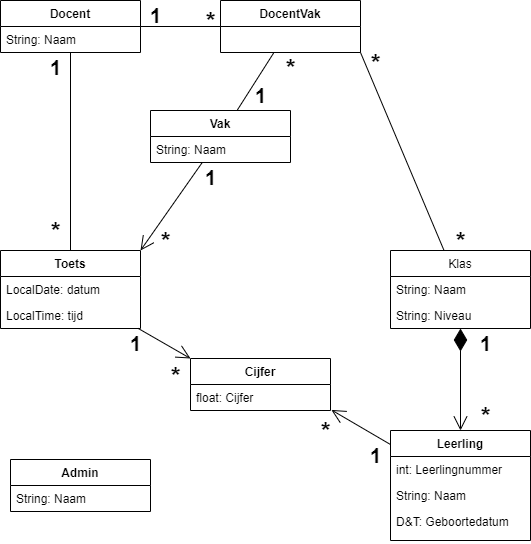

The diagram above was exported from draw.io. Its source (the exported page's mxGraphModel, read from the mxfile embedded in the PNG):
<mxGraphModel dx="1888" dy="1648" grid="1" gridSize="10" guides="1" tooltips="1" connect="1" arrows="1" fold="1" page="1" pageScale="1" pageWidth="850" pageHeight="1100" math="0" shadow="0">
  <root>
    <mxCell id="0" />
    <mxCell id="1" parent="0" />
    <mxCell id="AvC1LczeSgzYEv59syQH-24" value="" style="endArrow=open;endFill=1;endSize=12;html=1;startArrow=diamondThin;startFill=1;sourcePerimeterSpacing=0;startSize=20;" parent="1" source="AvC1LczeSgzYEv59syQH-5" target="AvC1LczeSgzYEv59syQH-1" edge="1">
      <mxGeometry width="160" relative="1" as="geometry">
        <mxPoint x="-160" y="-570" as="sourcePoint" />
        <mxPoint y="-570" as="targetPoint" />
      </mxGeometry>
    </mxCell>
    <mxCell id="AvC1LczeSgzYEv59syQH-34" value="1" style="text;html=1;align=center;verticalAlign=middle;resizable=0;points=[];autosize=1;fontSize=20;fontStyle=1" parent="1" vertex="1">
      <mxGeometry x="-220" y="-622" width="30" height="30" as="geometry" />
    </mxCell>
    <mxCell id="Er3JqtpV3Wg_y_M2TmGJ-5" value="" style="endArrow=open;html=1;endFill=0;startSize=20;endSize=12;entryX=1.006;entryY=0.977;entryDx=0;entryDy=0;entryPerimeter=0;" parent="1" source="AvC1LczeSgzYEv59syQH-1" target="NsBqqESqAtVtiCpv0U49-5" edge="1">
      <mxGeometry width="50" height="50" relative="1" as="geometry">
        <mxPoint x="-290" y="-670" as="sourcePoint" />
        <mxPoint x="-460" y="-340" as="targetPoint" />
      </mxGeometry>
    </mxCell>
    <mxCell id="Er3JqtpV3Wg_y_M2TmGJ-16" value="" style="endArrow=none;html=1;endFill=0;startArrow=open;startFill=0;endSize=12;startSize=12;exitX=0;exitY=0;exitDx=0;exitDy=0;" parent="1" source="NsBqqESqAtVtiCpv0U49-4" target="NsBqqESqAtVtiCpv0U49-9" edge="1">
      <mxGeometry width="50" height="50" relative="1" as="geometry">
        <mxPoint x="-840" y="-520" as="sourcePoint" />
        <mxPoint x="-790" y="-570" as="targetPoint" />
      </mxGeometry>
    </mxCell>
    <mxCell id="Er3JqtpV3Wg_y_M2TmGJ-17" value="" style="endArrow=none;html=1;endFill=0;startArrow=open;startFill=0;endSize=12;startSize=12;exitX=1;exitY=0;exitDx=0;exitDy=0;" parent="1" source="NsBqqESqAtVtiCpv0U49-9" target="AvC1LczeSgzYEv59syQH-17" edge="1">
      <mxGeometry width="50" height="50" relative="1" as="geometry">
        <mxPoint x="-450" y="-820" as="sourcePoint" />
        <mxPoint x="-480" y="-780" as="targetPoint" />
      </mxGeometry>
    </mxCell>
    <mxCell id="Er3JqtpV3Wg_y_M2TmGJ-19" value="&lt;font style=&quot;font-size: 20px&quot;&gt;1&lt;/font&gt;" style="text;html=1;align=center;verticalAlign=middle;resizable=0;points=[];autosize=1;fontStyle=1;fontSize=20;" parent="1" vertex="1">
      <mxGeometry x="-330" y="-510" width="30" height="30" as="geometry" />
    </mxCell>
    <mxCell id="Er3JqtpV3Wg_y_M2TmGJ-20" value="&lt;b&gt;1&lt;/b&gt;" style="text;html=1;align=center;verticalAlign=middle;resizable=0;points=[];autosize=1;fontSize=20;" parent="1" vertex="1">
      <mxGeometry x="-570" y="-622" width="30" height="30" as="geometry" />
    </mxCell>
    <mxCell id="Er3JqtpV3Wg_y_M2TmGJ-22" value="&lt;b style=&quot;font-size: 25px;&quot;&gt;*&lt;/b&gt;" style="text;html=1;align=center;verticalAlign=middle;resizable=0;points=[];autosize=1;fontSize=25;" parent="1" vertex="1">
      <mxGeometry x="-530" y="-595" width="30" height="40" as="geometry" />
    </mxCell>
    <mxCell id="NsBqqESqAtVtiCpv0U49-1" value="" style="endArrow=none;html=1;" parent="1" source="NsBqqESqAtVtiCpv0U49-9" target="AvC1LczeSgzYEv59syQH-9" edge="1">
      <mxGeometry width="50" height="50" relative="1" as="geometry">
        <mxPoint x="-580" y="-710" as="sourcePoint" />
        <mxPoint x="-120" y="-740" as="targetPoint" />
      </mxGeometry>
    </mxCell>
    <mxCell id="NsBqqESqAtVtiCpv0U49-2" value="&lt;b&gt;1&lt;/b&gt;" style="text;html=1;align=center;verticalAlign=middle;resizable=0;points=[];autosize=1;fontSize=20;" parent="1" vertex="1">
      <mxGeometry x="-650" y="-898" width="30" height="30" as="geometry" />
    </mxCell>
    <mxCell id="uNqfrqDuZ8G38irApxZ8-5" value="" style="endArrow=none;html=1;" edge="1" parent="1" source="AvC1LczeSgzYEv59syQH-9" target="uNqfrqDuZ8G38irApxZ8-1">
      <mxGeometry width="50" height="50" relative="1" as="geometry">
        <mxPoint x="-450" y="-720" as="sourcePoint" />
        <mxPoint x="-400" y="-770" as="targetPoint" />
      </mxGeometry>
    </mxCell>
    <mxCell id="uNqfrqDuZ8G38irApxZ8-6" value="" style="endArrow=none;html=1;" edge="1" parent="1" source="uNqfrqDuZ8G38irApxZ8-1" target="AvC1LczeSgzYEv59syQH-17">
      <mxGeometry width="50" height="50" relative="1" as="geometry">
        <mxPoint x="-450" y="-720" as="sourcePoint" />
        <mxPoint x="-400" y="-770" as="targetPoint" />
      </mxGeometry>
    </mxCell>
    <mxCell id="uNqfrqDuZ8G38irApxZ8-7" value="" style="endArrow=none;html=1;entryX=1;entryY=1;entryDx=0;entryDy=0;" edge="1" parent="1" source="AvC1LczeSgzYEv59syQH-5" target="uNqfrqDuZ8G38irApxZ8-1">
      <mxGeometry width="50" height="50" relative="1" as="geometry">
        <mxPoint x="-450" y="-720" as="sourcePoint" />
        <mxPoint x="-319" y="-906" as="targetPoint" />
      </mxGeometry>
    </mxCell>
    <mxCell id="uNqfrqDuZ8G38irApxZ8-8" value="&lt;b&gt;1&lt;/b&gt;" style="text;html=1;align=center;verticalAlign=middle;resizable=0;points=[];autosize=1;fontSize=20;" vertex="1" parent="1">
      <mxGeometry x="-550" y="-950" width="30" height="30" as="geometry" />
    </mxCell>
    <mxCell id="uNqfrqDuZ8G38irApxZ8-13" value="&lt;b style=&quot;font-size: 25px;&quot;&gt;*&lt;/b&gt;" style="text;html=1;align=center;verticalAlign=middle;resizable=0;points=[];autosize=1;fontSize=25;" vertex="1" parent="1">
      <mxGeometry x="-380" y="-540" width="30" height="40" as="geometry" />
    </mxCell>
    <mxCell id="uNqfrqDuZ8G38irApxZ8-14" value="&lt;b style=&quot;font-size: 25px;&quot;&gt;*&lt;/b&gt;" style="text;html=1;align=center;verticalAlign=middle;resizable=0;points=[];autosize=1;fontSize=25;" vertex="1" parent="1">
      <mxGeometry x="-220" y="-555" width="30" height="40" as="geometry" />
    </mxCell>
    <mxCell id="uNqfrqDuZ8G38irApxZ8-15" value="&lt;b style=&quot;font-size: 25px;&quot;&gt;*&lt;/b&gt;" style="text;html=1;align=center;verticalAlign=middle;resizable=0;points=[];autosize=1;fontSize=25;" vertex="1" parent="1">
      <mxGeometry x="-650" y="-740" width="30" height="40" as="geometry" />
    </mxCell>
    <mxCell id="uNqfrqDuZ8G38irApxZ8-16" value="&lt;b style=&quot;font-size: 25px;&quot;&gt;*&lt;/b&gt;" style="text;html=1;align=center;verticalAlign=middle;resizable=0;points=[];autosize=1;fontSize=25;" vertex="1" parent="1">
      <mxGeometry x="-495" y="-950" width="30" height="40" as="geometry" />
    </mxCell>
    <mxCell id="uNqfrqDuZ8G38irApxZ8-17" value="&lt;b&gt;1&lt;/b&gt;" style="text;html=1;align=center;verticalAlign=middle;resizable=0;points=[];autosize=1;fontSize=20;" vertex="1" parent="1">
      <mxGeometry x="-495" y="-788" width="30" height="30" as="geometry" />
    </mxCell>
    <mxCell id="uNqfrqDuZ8G38irApxZ8-18" value="&lt;b style=&quot;font-size: 25px;&quot;&gt;*&lt;/b&gt;" style="text;html=1;align=center;verticalAlign=middle;resizable=0;points=[];autosize=1;fontSize=25;" vertex="1" parent="1">
      <mxGeometry x="-540" y="-730" width="30" height="40" as="geometry" />
    </mxCell>
    <mxCell id="uNqfrqDuZ8G38irApxZ8-20" value="&lt;b style=&quot;font-size: 25px;&quot;&gt;*&lt;/b&gt;" style="text;html=1;align=center;verticalAlign=middle;resizable=0;points=[];autosize=1;fontSize=25;" vertex="1" parent="1">
      <mxGeometry x="-330" y="-908" width="30" height="40" as="geometry" />
    </mxCell>
    <mxCell id="uNqfrqDuZ8G38irApxZ8-22" value="&lt;b&gt;1&lt;/b&gt;" style="text;html=1;align=center;verticalAlign=middle;resizable=0;points=[];autosize=1;fontSize=20;" vertex="1" parent="1">
      <mxGeometry x="-445" y="-870" width="30" height="30" as="geometry" />
    </mxCell>
    <mxCell id="uNqfrqDuZ8G38irApxZ8-23" value="&lt;b style=&quot;font-size: 25px;&quot;&gt;*&lt;/b&gt;" style="text;html=1;align=center;verticalAlign=middle;resizable=0;points=[];autosize=1;fontSize=25;" vertex="1" parent="1">
      <mxGeometry x="-415" y="-903" width="30" height="40" as="geometry" />
    </mxCell>
    <mxCell id="uNqfrqDuZ8G38irApxZ8-24" value="&lt;b style=&quot;font-size: 25px;&quot;&gt;*&lt;/b&gt;" style="text;html=1;align=center;verticalAlign=middle;resizable=0;points=[];autosize=1;fontSize=25;" vertex="1" parent="1">
      <mxGeometry x="-245" y="-730" width="30" height="40" as="geometry" />
    </mxCell>
    <mxCell id="AvC1LczeSgzYEv59syQH-5" value="Klas" style="swimlane;fontStyle=0;childLayout=stackLayout;horizontal=1;startSize=26;fillColor=none;horizontalStack=0;resizeParent=1;resizeParentMax=0;resizeLast=0;collapsible=1;marginBottom=0;" parent="1" vertex="1">
      <mxGeometry x="-300" y="-700" width="140" height="78" as="geometry" />
    </mxCell>
    <mxCell id="AvC1LczeSgzYEv59syQH-6" value="String: Naam" style="text;strokeColor=none;fillColor=none;align=left;verticalAlign=top;spacingLeft=4;spacingRight=4;overflow=hidden;rotatable=0;points=[[0,0.5],[1,0.5]];portConstraint=eastwest;" parent="AvC1LczeSgzYEv59syQH-5" vertex="1">
      <mxGeometry y="26" width="140" height="26" as="geometry" />
    </mxCell>
    <mxCell id="AvC1LczeSgzYEv59syQH-7" value="String: Niveau" style="text;strokeColor=none;fillColor=none;align=left;verticalAlign=top;spacingLeft=4;spacingRight=4;overflow=hidden;rotatable=0;points=[[0,0.5],[1,0.5]];portConstraint=eastwest;" parent="AvC1LczeSgzYEv59syQH-5" vertex="1">
      <mxGeometry y="52" width="140" height="26" as="geometry" />
    </mxCell>
    <mxCell id="uNqfrqDuZ8G38irApxZ8-1" value="DocentVak" style="swimlane;fontStyle=1;childLayout=stackLayout;horizontal=1;startSize=26;fillColor=none;horizontalStack=0;resizeParent=1;resizeParentMax=0;resizeLast=0;collapsible=1;marginBottom=0;" vertex="1" parent="1">
      <mxGeometry x="-470" y="-950" width="140" height="52" as="geometry" />
    </mxCell>
    <mxCell id="uNqfrqDuZ8G38irApxZ8-4" value="     " style="text;strokeColor=none;fillColor=none;align=left;verticalAlign=top;spacingLeft=4;spacingRight=4;overflow=hidden;rotatable=0;points=[[0,0.5],[1,0.5]];portConstraint=eastwest;" vertex="1" parent="uNqfrqDuZ8G38irApxZ8-1">
      <mxGeometry y="26" width="140" height="26" as="geometry" />
    </mxCell>
    <mxCell id="AvC1LczeSgzYEv59syQH-9" value="Docent" style="swimlane;fontStyle=1;childLayout=stackLayout;horizontal=1;startSize=26;fillColor=none;horizontalStack=0;resizeParent=1;resizeParentMax=0;resizeLast=0;collapsible=1;marginBottom=0;" parent="1" vertex="1">
      <mxGeometry x="-690" y="-950" width="140" height="52" as="geometry" />
    </mxCell>
    <mxCell id="AvC1LczeSgzYEv59syQH-10" value="String: Naam" style="text;strokeColor=none;fillColor=none;align=left;verticalAlign=top;spacingLeft=4;spacingRight=4;overflow=hidden;rotatable=0;points=[[0,0.5],[1,0.5]];portConstraint=eastwest;" parent="AvC1LczeSgzYEv59syQH-9" vertex="1">
      <mxGeometry y="26" width="140" height="26" as="geometry" />
    </mxCell>
    <mxCell id="NsBqqESqAtVtiCpv0U49-9" value="Toets" style="swimlane;fontStyle=1;childLayout=stackLayout;horizontal=1;startSize=26;fillColor=none;horizontalStack=0;resizeParent=1;resizeParentMax=0;resizeLast=0;collapsible=1;marginBottom=0;" parent="1" vertex="1">
      <mxGeometry x="-690" y="-700" width="140" height="78" as="geometry" />
    </mxCell>
    <mxCell id="NsBqqESqAtVtiCpv0U49-10" value="LocalDate: datum" style="text;strokeColor=none;fillColor=none;align=left;verticalAlign=top;spacingLeft=4;spacingRight=4;overflow=hidden;rotatable=0;points=[[0,0.5],[1,0.5]];portConstraint=eastwest;" parent="NsBqqESqAtVtiCpv0U49-9" vertex="1">
      <mxGeometry y="26" width="140" height="26" as="geometry" />
    </mxCell>
    <mxCell id="NsBqqESqAtVtiCpv0U49-11" value="LocalTime: tijd" style="text;strokeColor=none;fillColor=none;align=left;verticalAlign=top;spacingLeft=4;spacingRight=4;overflow=hidden;rotatable=0;points=[[0,0.5],[1,0.5]];portConstraint=eastwest;" parent="NsBqqESqAtVtiCpv0U49-9" vertex="1">
      <mxGeometry y="52" width="140" height="26" as="geometry" />
    </mxCell>
    <mxCell id="AvC1LczeSgzYEv59syQH-1" value="Leerling" style="swimlane;fontStyle=1;childLayout=stackLayout;horizontal=1;startSize=26;fillColor=none;horizontalStack=0;resizeParent=1;resizeParentMax=0;resizeLast=0;collapsible=1;marginBottom=0;" parent="1" vertex="1">
      <mxGeometry x="-300" y="-520" width="140" height="110" as="geometry" />
    </mxCell>
    <mxCell id="AvC1LczeSgzYEv59syQH-2" value="int: Leerlingnummer" style="text;strokeColor=none;fillColor=none;align=left;verticalAlign=top;spacingLeft=4;spacingRight=4;overflow=hidden;rotatable=0;points=[[0,0.5],[1,0.5]];portConstraint=eastwest;" parent="AvC1LczeSgzYEv59syQH-1" vertex="1">
      <mxGeometry y="26" width="140" height="26" as="geometry" />
    </mxCell>
    <mxCell id="AvC1LczeSgzYEv59syQH-3" value="String: Naam" style="text;strokeColor=none;fillColor=none;align=left;verticalAlign=top;spacingLeft=4;spacingRight=4;overflow=hidden;rotatable=0;points=[[0,0.5],[1,0.5]];portConstraint=eastwest;" parent="AvC1LczeSgzYEv59syQH-1" vertex="1">
      <mxGeometry y="52" width="140" height="26" as="geometry" />
    </mxCell>
    <mxCell id="AvC1LczeSgzYEv59syQH-4" value="D&amp;T: Geboortedatum" style="text;strokeColor=none;fillColor=none;align=left;verticalAlign=top;spacingLeft=4;spacingRight=4;overflow=hidden;rotatable=0;points=[[0,0.5],[1,0.5]];portConstraint=eastwest;" parent="AvC1LczeSgzYEv59syQH-1" vertex="1">
      <mxGeometry y="78" width="140" height="32" as="geometry" />
    </mxCell>
    <mxCell id="Er3JqtpV3Wg_y_M2TmGJ-6" value="Admin&#10;" style="swimlane;fontStyle=1;align=center;verticalAlign=top;childLayout=stackLayout;horizontal=1;startSize=26;horizontalStack=0;resizeParent=1;resizeParentMax=0;resizeLast=0;collapsible=1;marginBottom=0;" parent="1" vertex="1">
      <mxGeometry x="-680" y="-491" width="140" height="52" as="geometry" />
    </mxCell>
    <mxCell id="Er3JqtpV3Wg_y_M2TmGJ-7" value="String: Naam" style="text;strokeColor=none;fillColor=none;align=left;verticalAlign=top;spacingLeft=4;spacingRight=4;overflow=hidden;rotatable=0;points=[[0,0.5],[1,0.5]];portConstraint=eastwest;" parent="Er3JqtpV3Wg_y_M2TmGJ-6" vertex="1">
      <mxGeometry y="26" width="140" height="26" as="geometry" />
    </mxCell>
    <mxCell id="NsBqqESqAtVtiCpv0U49-4" value="Cijfer" style="swimlane;fontStyle=1;childLayout=stackLayout;horizontal=1;startSize=26;fillColor=none;horizontalStack=0;resizeParent=1;resizeParentMax=0;resizeLast=0;collapsible=1;marginBottom=0;" parent="1" vertex="1">
      <mxGeometry x="-500" y="-592" width="140" height="52" as="geometry" />
    </mxCell>
    <mxCell id="NsBqqESqAtVtiCpv0U49-5" value="float: Cijfer" style="text;strokeColor=none;fillColor=none;align=left;verticalAlign=top;spacingLeft=4;spacingRight=4;overflow=hidden;rotatable=0;points=[[0,0.5],[1,0.5]];portConstraint=eastwest;" parent="NsBqqESqAtVtiCpv0U49-4" vertex="1">
      <mxGeometry y="26" width="140" height="26" as="geometry" />
    </mxCell>
    <mxCell id="AvC1LczeSgzYEv59syQH-17" value="Vak" style="swimlane;fontStyle=1;childLayout=stackLayout;horizontal=1;startSize=26;fillColor=none;horizontalStack=0;resizeParent=1;resizeParentMax=0;resizeLast=0;collapsible=1;marginBottom=0;" parent="1" vertex="1">
      <mxGeometry x="-540" y="-840" width="140" height="52" as="geometry" />
    </mxCell>
    <mxCell id="AvC1LczeSgzYEv59syQH-18" value="String: Naam" style="text;strokeColor=none;fillColor=none;align=left;verticalAlign=top;spacingLeft=4;spacingRight=4;overflow=hidden;rotatable=0;points=[[0,0.5],[1,0.5]];portConstraint=eastwest;" parent="AvC1LczeSgzYEv59syQH-17" vertex="1">
      <mxGeometry y="26" width="140" height="26" as="geometry" />
    </mxCell>
  </root>
</mxGraphModel>